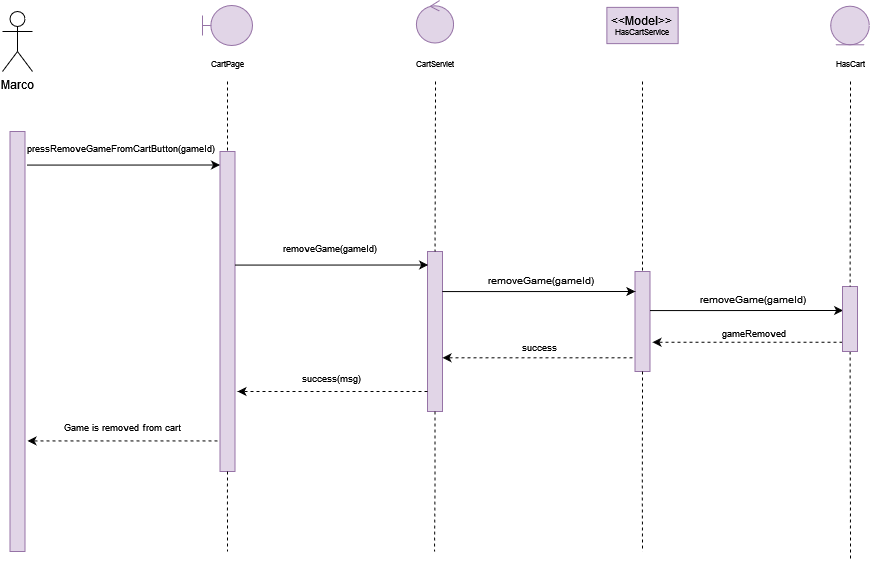

The diagram above was exported from draw.io. Its source (the exported page's mxGraphModel, read from the mxfile embedded in the PNG):
<mxGraphModel dx="545" dy="-452" grid="1" gridSize="10" guides="1" tooltips="1" connect="1" arrows="1" fold="1" page="1" pageScale="1" pageWidth="827" pageHeight="1169" math="0" shadow="0">
  <root>
    <mxCell id="0" />
    <mxCell id="1" parent="0" />
    <mxCell id="WPhjHyZeCxfKg7nktDVD-508" value="Marco" style="shape=umlActor;verticalLabelPosition=bottom;verticalAlign=top;html=1;outlineConnect=0;" vertex="1" parent="1">
      <mxGeometry x="1100" y="1180" width="30" height="60" as="geometry" />
    </mxCell>
    <mxCell id="WPhjHyZeCxfKg7nktDVD-509" value="" style="rounded=0;whiteSpace=wrap;html=1;fillColor=#e1d5e7;strokeColor=#9673a6;" vertex="1" parent="1">
      <mxGeometry x="1107.5" y="1300" width="15" height="420" as="geometry" />
    </mxCell>
    <mxCell id="WPhjHyZeCxfKg7nktDVD-510" value="" style="rounded=0;whiteSpace=wrap;html=1;fillColor=#e1d5e7;strokeColor=#9673a6;" vertex="1" parent="1">
      <mxGeometry x="1317.5" y="1320" width="15" height="320" as="geometry" />
    </mxCell>
    <mxCell id="WPhjHyZeCxfKg7nktDVD-511" value="" style="endArrow=none;dashed=1;html=1;rounded=0;fontSize=8;entryX=0.5;entryY=0;entryDx=0;entryDy=0;exitX=0.5;exitY=1;exitDx=0;exitDy=0;" edge="1" parent="1" target="WPhjHyZeCxfKg7nktDVD-510">
      <mxGeometry width="50" height="50" relative="1" as="geometry">
        <mxPoint x="1325" y="1249.9999999999998" as="sourcePoint" />
        <mxPoint x="1347.5" y="1310" as="targetPoint" />
      </mxGeometry>
    </mxCell>
    <mxCell id="WPhjHyZeCxfKg7nktDVD-513" value="CartPage" style="text;html=1;strokeColor=none;fillColor=none;align=center;verticalAlign=middle;whiteSpace=wrap;rounded=0;fontSize=8;" vertex="1" parent="1">
      <mxGeometry x="1310" y="1225" width="30" height="15" as="geometry" />
    </mxCell>
    <mxCell id="WPhjHyZeCxfKg7nktDVD-515" value="CartServlet" style="text;html=1;strokeColor=none;fillColor=none;align=center;verticalAlign=middle;whiteSpace=wrap;rounded=0;fontSize=8;" vertex="1" parent="1">
      <mxGeometry x="1517.5" y="1225" width="30" height="15" as="geometry" />
    </mxCell>
    <mxCell id="WPhjHyZeCxfKg7nktDVD-516" value="" style="rounded=0;whiteSpace=wrap;html=1;fillColor=#e1d5e7;strokeColor=#9673a6;" vertex="1" parent="1">
      <mxGeometry x="1525" y="1420" width="15" height="160" as="geometry" />
    </mxCell>
    <mxCell id="WPhjHyZeCxfKg7nktDVD-517" value="" style="endArrow=none;dashed=1;html=1;rounded=0;fontSize=8;entryX=0.5;entryY=0;entryDx=0;entryDy=0;" edge="1" parent="1" target="WPhjHyZeCxfKg7nktDVD-516">
      <mxGeometry width="50" height="50" relative="1" as="geometry">
        <mxPoint x="1533" y="1249.9999999999998" as="sourcePoint" />
        <mxPoint x="1577.5" y="1323.5" as="targetPoint" />
      </mxGeometry>
    </mxCell>
    <mxCell id="WPhjHyZeCxfKg7nktDVD-519" value="" style="rounded=0;whiteSpace=wrap;html=1;fillColor=#e1d5e7;strokeColor=#9673a6;" vertex="1" parent="1">
      <mxGeometry x="1732.5" y="1440" width="15" height="100" as="geometry" />
    </mxCell>
    <mxCell id="WPhjHyZeCxfKg7nktDVD-520" value="" style="endArrow=none;dashed=1;html=1;rounded=0;fontSize=8;entryX=0.5;entryY=0;entryDx=0;entryDy=0;" edge="1" parent="1" target="WPhjHyZeCxfKg7nktDVD-519">
      <mxGeometry width="50" height="50" relative="1" as="geometry">
        <mxPoint x="1739.9999999999995" y="1249.9999999999998" as="sourcePoint" />
        <mxPoint x="1762.5" y="1348.5" as="targetPoint" />
      </mxGeometry>
    </mxCell>
    <mxCell id="WPhjHyZeCxfKg7nktDVD-523" value="" style="endArrow=none;dashed=1;html=1;rounded=0;fontSize=8;exitX=0.5;exitY=1;exitDx=0;exitDy=0;" edge="1" parent="1" source="WPhjHyZeCxfKg7nktDVD-519">
      <mxGeometry width="50" height="50" relative="1" as="geometry">
        <mxPoint x="1740.2499999999998" y="1633.5" as="sourcePoint" />
        <mxPoint x="1739.9999999999995" y="1720.0000000000005" as="targetPoint" />
        <Array as="points">
          <mxPoint x="1739.76" y="1663.5" />
        </Array>
      </mxGeometry>
    </mxCell>
    <mxCell id="WPhjHyZeCxfKg7nktDVD-524" value="" style="endArrow=none;dashed=1;html=1;rounded=0;fontSize=8;exitX=0.5;exitY=1;exitDx=0;exitDy=0;" edge="1" parent="1" source="WPhjHyZeCxfKg7nktDVD-516">
      <mxGeometry width="50" height="50" relative="1" as="geometry">
        <mxPoint x="1532.9399999999996" y="1630" as="sourcePoint" />
        <mxPoint x="1532" y="1720.0000000000005" as="targetPoint" />
        <Array as="points">
          <mxPoint x="1532.4499999999998" y="1660" />
        </Array>
      </mxGeometry>
    </mxCell>
    <mxCell id="WPhjHyZeCxfKg7nktDVD-525" value="" style="endArrow=none;dashed=1;html=1;rounded=0;fontSize=8;exitX=0.5;exitY=1;exitDx=0;exitDy=0;" edge="1" parent="1" source="WPhjHyZeCxfKg7nktDVD-510">
      <mxGeometry width="50" height="50" relative="1" as="geometry">
        <mxPoint x="1325.3799999999997" y="1630" as="sourcePoint" />
        <mxPoint x="1325" y="1720.0000000000005" as="targetPoint" />
        <Array as="points">
          <mxPoint x="1324.8899999999999" y="1660" />
        </Array>
      </mxGeometry>
    </mxCell>
    <mxCell id="WPhjHyZeCxfKg7nktDVD-526" value="HasCart" style="text;html=1;strokeColor=none;fillColor=none;align=center;verticalAlign=middle;whiteSpace=wrap;rounded=0;fontSize=8;" vertex="1" parent="1">
      <mxGeometry x="1932.5" y="1225" width="30" height="15" as="geometry" />
    </mxCell>
    <mxCell id="WPhjHyZeCxfKg7nktDVD-527" value="" style="endArrow=classic;html=1;rounded=0;exitX=1;exitY=0;exitDx=0;exitDy=0;entryX=-0.125;entryY=0.121;entryDx=0;entryDy=0;entryPerimeter=0;" edge="1" parent="1">
      <mxGeometry width="50" height="50" relative="1" as="geometry">
        <mxPoint x="1332.5" y="1433.5700000000002" as="sourcePoint" />
        <mxPoint x="1525.6249999999995" y="1433.5" as="targetPoint" />
        <Array as="points">
          <mxPoint x="1380" y="1433.5700000000002" />
          <mxPoint x="1400" y="1433.5700000000002" />
        </Array>
      </mxGeometry>
    </mxCell>
    <mxCell id="WPhjHyZeCxfKg7nktDVD-528" value="&lt;div style=&quot;font-size: 9px&quot;&gt;&lt;font style=&quot;font-size: 9px&quot;&gt;removeGame(gameId)&lt;/font&gt;&lt;/div&gt;" style="text;html=1;strokeColor=none;fillColor=none;align=center;verticalAlign=middle;whiteSpace=wrap;rounded=0;fontSize=9;" vertex="1" parent="1">
      <mxGeometry x="1330" y="1400" width="195" height="33.5" as="geometry" />
    </mxCell>
    <mxCell id="WPhjHyZeCxfKg7nktDVD-529" value="" style="endArrow=classic;html=1;rounded=0;exitX=1;exitY=0;exitDx=0;exitDy=0;entryX=-0.125;entryY=0.121;entryDx=0;entryDy=0;entryPerimeter=0;" edge="1" parent="1">
      <mxGeometry width="50" height="50" relative="1" as="geometry">
        <mxPoint x="1124.38" y="1333.5700000000002" as="sourcePoint" />
        <mxPoint x="1317.505" y="1333.5" as="targetPoint" />
        <Array as="points">
          <mxPoint x="1171.88" y="1333.5700000000002" />
          <mxPoint x="1191.88" y="1333.5700000000002" />
        </Array>
      </mxGeometry>
    </mxCell>
    <mxCell id="WPhjHyZeCxfKg7nktDVD-530" value="" style="endArrow=classic;html=1;rounded=0;exitX=1;exitY=0;exitDx=0;exitDy=0;entryX=-0.125;entryY=0.121;entryDx=0;entryDy=0;entryPerimeter=0;" edge="1" parent="1">
      <mxGeometry width="50" height="50" relative="1" as="geometry">
        <mxPoint x="1539.75" y="1460.0700000000002" as="sourcePoint" />
        <mxPoint x="1732.875" y="1459.9999999999998" as="targetPoint" />
        <Array as="points">
          <mxPoint x="1587.25" y="1460.0700000000002" />
          <mxPoint x="1607.25" y="1460.0700000000002" />
        </Array>
      </mxGeometry>
    </mxCell>
    <mxCell id="WPhjHyZeCxfKg7nktDVD-531" value="&lt;div style=&quot;font-size: 9px&quot;&gt;pressRemoveGameFromCartButton(gameId)&lt;/div&gt;" style="text;html=1;strokeColor=none;fillColor=none;align=center;verticalAlign=middle;whiteSpace=wrap;rounded=0;fontSize=9;" vertex="1" parent="1">
      <mxGeometry x="1115" y="1300" width="207.5" height="33.5" as="geometry" />
    </mxCell>
    <mxCell id="WPhjHyZeCxfKg7nktDVD-532" value="" style="endArrow=classic;html=1;rounded=0;dashed=1;fontSize=7;" edge="1" parent="1">
      <mxGeometry width="50" height="50" relative="1" as="geometry">
        <mxPoint x="1729.9999999999995" y="1526.29" as="sourcePoint" />
        <mxPoint x="1539.9999999999995" y="1526.29" as="targetPoint" />
      </mxGeometry>
    </mxCell>
    <mxCell id="WPhjHyZeCxfKg7nktDVD-533" value="success" style="text;html=1;strokeColor=none;fillColor=none;align=center;verticalAlign=middle;whiteSpace=wrap;rounded=0;fontSize=9;" vertex="1" parent="1">
      <mxGeometry x="1541" y="1508.75" width="192.5" height="13.5" as="geometry" />
    </mxCell>
    <mxCell id="WPhjHyZeCxfKg7nktDVD-534" value="removeGame(gameId)" style="text;html=1;strokeColor=none;fillColor=none;align=center;verticalAlign=middle;whiteSpace=wrap;rounded=0;fontSize=10;" vertex="1" parent="1">
      <mxGeometry x="1542.25" y="1443.75" width="192.5" height="10" as="geometry" />
    </mxCell>
    <mxCell id="WPhjHyZeCxfKg7nktDVD-535" value="" style="endArrow=none;dashed=1;html=1;rounded=0;fontSize=8;startArrow=none;" edge="1" parent="1" source="WPhjHyZeCxfKg7nktDVD-544">
      <mxGeometry width="50" height="50" relative="1" as="geometry">
        <mxPoint x="1948" y="1250" as="sourcePoint" />
        <mxPoint x="1948" y="1730" as="targetPoint" />
      </mxGeometry>
    </mxCell>
    <mxCell id="WPhjHyZeCxfKg7nktDVD-536" value="" style="endArrow=classic;html=1;rounded=0;exitX=1;exitY=0;exitDx=0;exitDy=0;entryX=-0.125;entryY=0.121;entryDx=0;entryDy=0;entryPerimeter=0;" edge="1" parent="1">
      <mxGeometry width="50" height="50" relative="1" as="geometry">
        <mxPoint x="1747.4999999999995" y="1479.0700000000002" as="sourcePoint" />
        <mxPoint x="1940.6249999999995" y="1479" as="targetPoint" />
        <Array as="points">
          <mxPoint x="1795" y="1479.0700000000002" />
          <mxPoint x="1815" y="1479.0700000000002" />
          <mxPoint x="1877.75" y="1479" />
        </Array>
      </mxGeometry>
    </mxCell>
    <mxCell id="WPhjHyZeCxfKg7nktDVD-537" value="removeGame(gameId)" style="text;html=1;strokeColor=none;fillColor=none;align=center;verticalAlign=middle;whiteSpace=wrap;rounded=0;fontSize=10;" vertex="1" parent="1">
      <mxGeometry x="1754" y="1462.75" width="192.5" height="10" as="geometry" />
    </mxCell>
    <mxCell id="WPhjHyZeCxfKg7nktDVD-538" value="" style="endArrow=classic;html=1;rounded=0;dashed=1;fontSize=7;" edge="1" parent="1">
      <mxGeometry width="50" height="50" relative="1" as="geometry">
        <mxPoint x="1939.9999999999995" y="1510.75" as="sourcePoint" />
        <mxPoint x="1749.9999999999995" y="1510.75" as="targetPoint" />
      </mxGeometry>
    </mxCell>
    <mxCell id="WPhjHyZeCxfKg7nktDVD-539" value="gameRemoved" style="text;html=1;strokeColor=none;fillColor=none;align=center;verticalAlign=middle;whiteSpace=wrap;rounded=0;fontSize=9;" vertex="1" parent="1">
      <mxGeometry x="1755" y="1495.25" width="192.5" height="13.5" as="geometry" />
    </mxCell>
    <mxCell id="WPhjHyZeCxfKg7nktDVD-540" value="" style="endArrow=classic;html=1;rounded=0;dashed=1;fontSize=7;" edge="1" parent="1">
      <mxGeometry width="50" height="50" relative="1" as="geometry">
        <mxPoint x="1524.9999999999995" y="1559.9999999999998" as="sourcePoint" />
        <mxPoint x="1335" y="1559.9999999999998" as="targetPoint" />
      </mxGeometry>
    </mxCell>
    <mxCell id="WPhjHyZeCxfKg7nktDVD-541" value="success(msg)" style="text;html=1;strokeColor=none;fillColor=none;align=center;verticalAlign=middle;whiteSpace=wrap;rounded=0;fontSize=9;" vertex="1" parent="1">
      <mxGeometry x="1332.5" y="1540" width="192.5" height="13.5" as="geometry" />
    </mxCell>
    <mxCell id="WPhjHyZeCxfKg7nktDVD-542" value="" style="endArrow=classic;html=1;rounded=0;dashed=1;fontSize=7;" edge="1" parent="1">
      <mxGeometry width="50" height="50" relative="1" as="geometry">
        <mxPoint x="1315" y="1609.4299999999998" as="sourcePoint" />
        <mxPoint x="1125" y="1609.4299999999998" as="targetPoint" />
      </mxGeometry>
    </mxCell>
    <mxCell id="WPhjHyZeCxfKg7nktDVD-543" value="Game is removed from cart" style="text;html=1;strokeColor=none;fillColor=none;align=center;verticalAlign=middle;whiteSpace=wrap;rounded=0;fontSize=9;" vertex="1" parent="1">
      <mxGeometry x="1124.5" y="1589.4299999999998" width="192.5" height="13.5" as="geometry" />
    </mxCell>
    <mxCell id="WPhjHyZeCxfKg7nktDVD-544" value="" style="rounded=0;whiteSpace=wrap;html=1;fillColor=#e1d5e7;strokeColor=#9673a6;" vertex="1" parent="1">
      <mxGeometry x="1940" y="1455" width="15" height="65" as="geometry" />
    </mxCell>
    <mxCell id="WPhjHyZeCxfKg7nktDVD-545" value="" style="endArrow=none;dashed=1;html=1;rounded=0;fontSize=8;" edge="1" parent="1" target="WPhjHyZeCxfKg7nktDVD-544">
      <mxGeometry width="50" height="50" relative="1" as="geometry">
        <mxPoint x="1948" y="1249.9999999999998" as="sourcePoint" />
        <mxPoint x="1948" y="1730" as="targetPoint" />
      </mxGeometry>
    </mxCell>
    <mxCell id="WPhjHyZeCxfKg7nktDVD-546" value="" style="shape=umlBoundary;whiteSpace=wrap;html=1;fillColor=#e1d5e7;strokeColor=#9673a6;" vertex="1" parent="1">
      <mxGeometry x="1299.9999999999998" y="1174" width="50" height="40" as="geometry" />
    </mxCell>
    <mxCell id="WPhjHyZeCxfKg7nktDVD-547" value="" style="ellipse;shape=umlControl;whiteSpace=wrap;html=1;fillColor=#e1d5e7;strokeColor=#9673a6;" vertex="1" parent="1">
      <mxGeometry x="1513.9099999999999" y="1169" width="37.19" height="42.5" as="geometry" />
    </mxCell>
    <mxCell id="WPhjHyZeCxfKg7nktDVD-548" value="&lt;div&gt;&amp;lt;&amp;lt;Model&amp;gt;&amp;gt;&lt;/div&gt;&lt;div style=&quot;font-size: 8px&quot;&gt;HasCartService&lt;/div&gt;" style="rounded=0;whiteSpace=wrap;html=1;fillColor=#e1d5e7;strokeColor=#9673a6;" vertex="1" parent="1">
      <mxGeometry x="1704.3799999999999" y="1175.88" width="71.25" height="36.25" as="geometry" />
    </mxCell>
    <mxCell id="WPhjHyZeCxfKg7nktDVD-549" value="" style="ellipse;shape=umlEntity;whiteSpace=wrap;html=1;fontSize=8;fillColor=#e1d5e7;strokeColor=#9673a6;" vertex="1" parent="1">
      <mxGeometry x="1928.1999999999998" y="1174.7" width="38.59" height="38.59" as="geometry" />
    </mxCell>
  </root>
</mxGraphModel>